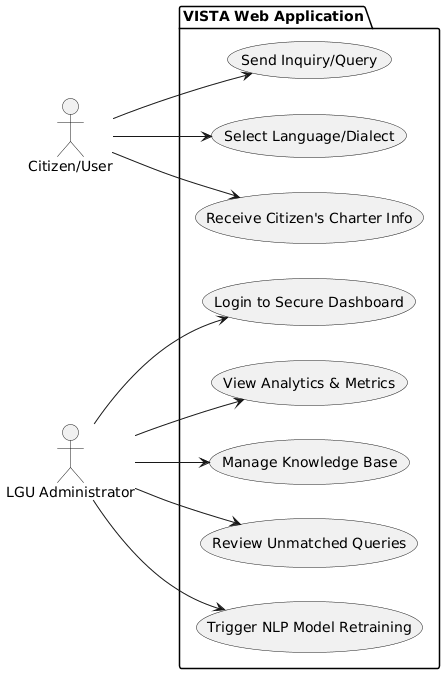

The diagram above was rendered by PlantUML. Its source (embedded in the PNG):
@startuml
left to right direction
actor "Citizen/User" as Citizen
actor "LGU Administrator" as Admin

package "VISTA Web Application" {
  usecase "Send Inquiry/Query" as UC1
  usecase "Select Language/Dialect" as UC2
  usecase "Receive Citizen's Charter Info" as UC3
  
  usecase "Login to Secure Dashboard" as UC4
  usecase "View Analytics & Metrics" as UC5
  usecase "Manage Knowledge Base" as UC6
  usecase "Review Unmatched Queries" as UC7
  usecase "Trigger NLP Model Retraining" as UC8
}

Citizen --> UC1
Citizen --> UC2
Citizen --> UC3

Admin --> UC4
Admin --> UC5
Admin --> UC6
Admin --> UC7
Admin --> UC8
@enduml